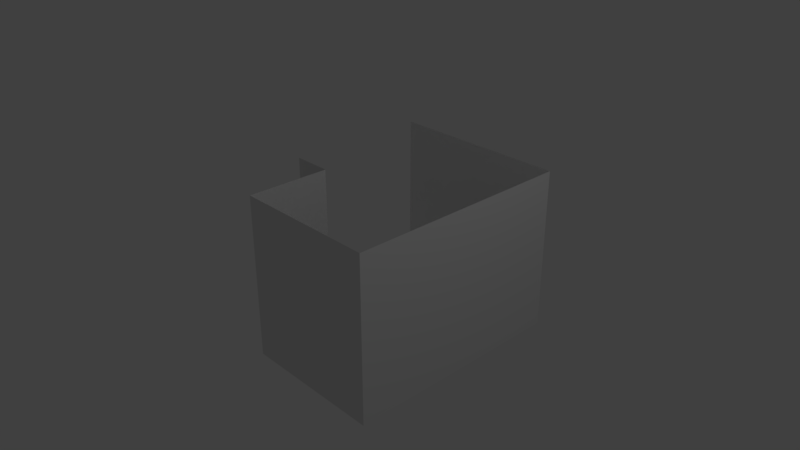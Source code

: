 # Source: bathroom_1.blend  (saved by Blender 2.79.0; exported with 4.5.12 LTS)
import bpy
from mathutils import Matrix  # noqa: F401  (used for matrix-valued properties, if any)

bpy.ops.wm.read_factory_settings(use_empty=True)
scene = bpy.context.scene
scene.name = 'Scene'

# ---- collections
col_collection_1 = bpy.data.collections.new('Collection 1'); scene.collection.children.link(col_collection_1)

# ---- world
world_world = bpy.data.worlds.new('World'); scene.world = world_world
world_world.color = (0.05088, 0.05088, 0.05088)
world_world.use_sun_shadow = False
world_world.sun_shadow_jitter_overblur = 0.0
world_world.cycles.sampling_method = 'MANUAL'

# ---- cameras
cam_camera = bpy.data.cameras.new('Camera')
cam_camera.clip_end = 100.0
cam_camera.lens = 35.0
cam_camera.sensor_width = 32.0
cam_camera.sensor_height = 18.0
cam_camera.ortho_scale = 7.314
cam_camera.dof.focus_distance = 0.0
cam_camera.dof.aperture_fstop = 128.0

# ---- lights
light_lamp = bpy.data.lights.new('Lamp', 'POINT')
light_lamp.transmission_factor = 0.0
light_lamp.cutoff_distance = 30.0
light_lamp.energy = 100.0
light_lamp.shadow_buffer_clip_start = 1.001
light_lamp.shadow_soft_size = 0.1
light_lamp.shadow_maximum_resolution = 0.006
light_lamp.use_absolute_resolution = True

# ---- meshes
me_plane_001 = bpy.data.meshes.new('Plane.001')
me_plane_001.from_pydata([(-1.058, 0.9584, 1.623), (1.058, 0.9584, 1.623), (-1.058, -1.407, 1.623), (1.058, -1.407, 1.623), (-1.058, -1.407, -1.349), (1.058, -1.407, -1.349), (-1.058, 0.4484, -1.349), (1.058, 0.4484, -1.349), (-1.058, 0.4484, -0.2737), (1.058, 0.4484, -0.2737), (-1.058, 0.9584, -0.2737), (1.058, 0.9584, -0.2737)], [], [(1, 3, 2, 0), (3, 5, 4, 2), (5, 7, 6, 4), (7, 9, 8, 6), (9, 11, 10, 8), (3, 1, 11, 9, 7, 5)])
me_plane_001.use_remesh_preserve_volume = False
me_plane_001.use_remesh_preserve_attributes = False
me_plane_001.use_mirror_vertex_groups = False
me_plane_001.update()

# ---- objects
ob_lamp = bpy.data.objects.new('Lamp', light_lamp)
ob_camera = bpy.data.objects.new('Camera', cam_camera)
ob_plane_001 = bpy.data.objects.new('Plane.001', me_plane_001)

# ---- transforms, parenting, visibility, modifiers, constraints
ob_lamp.location = (4.076, 1.005, 5.904)
ob_lamp.rotation_euler = (0.6503, 0.05522, 1.866)
ob_lamp.lock_rotations_4d = False
ob_lamp.empty_display_type = 'ARROWS'
ob_lamp.color = (0.0, 0.0, 0.0, 0.0)
ob_lamp.lineart.crease_threshold = 0.0
ob_camera.location = (7.481, -6.508, 5.344)
ob_camera.rotation_euler = (1.109, 0.0, 0.8149)
ob_camera.lock_rotations_4d = False
ob_camera.empty_display_type = 'ARROWS'
ob_camera.color = (0.0, 0.0, 0.0, 0.0)
ob_camera.display_type = 'WIRE'
ob_camera.lineart.crease_threshold = 0.0
ob_plane_001.location = (0.0, 0.0, 0.0)
ob_plane_001.rotation_euler = (-1.571, 1.571, 0.0)
ob_plane_001.scale = (1.05, 1.05, 1.05)
ob_plane_001.lineart.crease_threshold = 0.0

# ---- collection membership
col_collection_1.objects.link(ob_lamp)
col_collection_1.objects.link(ob_camera)
col_collection_1.objects.link(ob_plane_001)

# ---- scene / render settings (as saved in the file)
scene.camera = ob_camera
scene.frame_start = 1; scene.frame_end = 250; scene.frame_set(1)
scene.render.engine = 'BLENDER_EEVEE_NEXT'
scene.render.resolution_percentage = 50
scene.render.dither_intensity = 0.0
scene.cycles.use_denoising = False
scene.cycles.samples = 128
scene.cycles.sampling_pattern = 'TABULATED_SOBOL'
scene.cycles.use_adaptive_sampling = False
scene.cycles.use_light_tree = False
scene.cycles.blur_glossy = 0.0
scene.cycles.sample_clamp_indirect = 0.0
scene.view_settings.view_transform = 'Standard'
bpy.context.view_layer.update()
